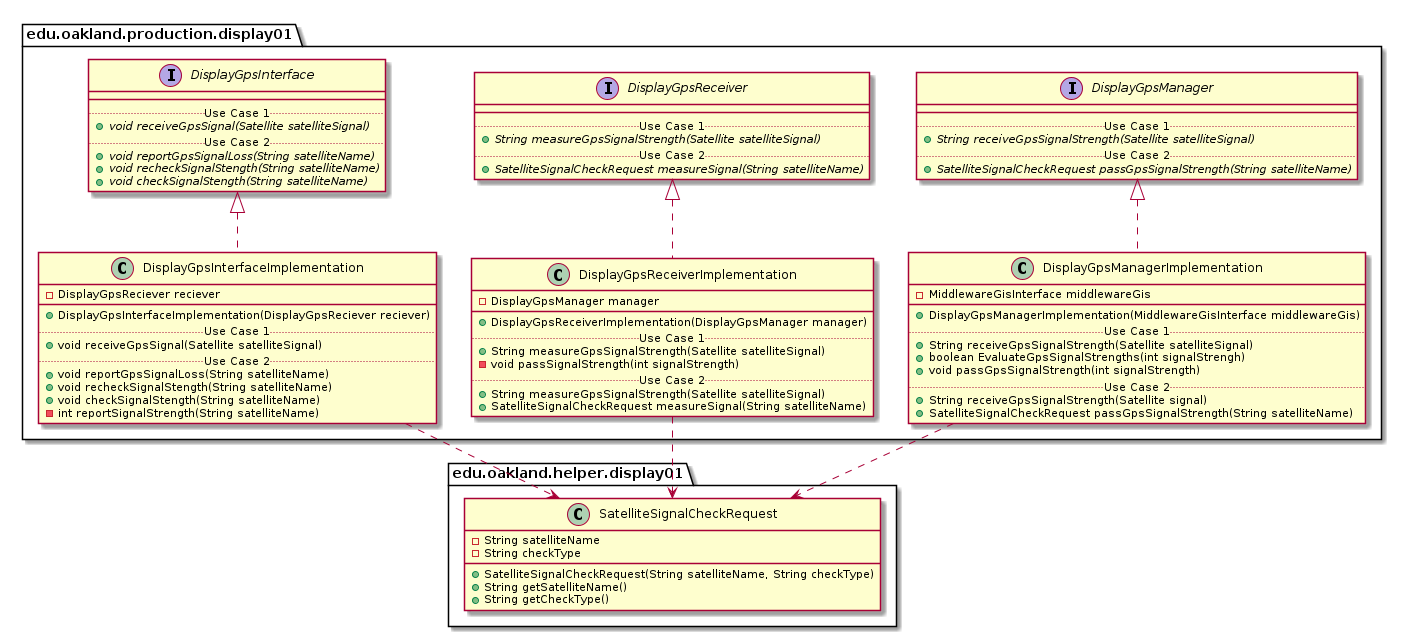

The diagram above was rendered by PlantUML. Its source (embedded in the PNG):
@startuml Display01ProductionPackage_Closure

package edu.oakland.production.display01 {
    
}



package edu.oakland.production.display01 {
    interface DisplayGpsInterface {
        __
        .. Use Case 1 ..
        {abstract} + void receiveGpsSignal(Satellite satelliteSignal)
        .. Use Case 2 ..
        {abstract} + void reportGpsSignalLoss(String satelliteName)
        {abstract} + void recheckSignalStength(String satelliteName)
        {abstract} + void checkSignalStength(String satelliteName)
    }
}








package edu.oakland.production.display01 {
    interface DisplayGpsReceiver {
        __
        .. Use Case 1 ..
        {abstract} + String measureGpsSignalStrength(Satellite satelliteSignal)
        .. Use Case 2 ..
        {abstract} + SatelliteSignalCheckRequest measureSignal(String satelliteName)
    }
}








package edu.oakland.production.display01 {
    interface DisplayGpsManager {
        __
        .. Use Case 1 ..
        {abstract} + String receiveGpsSignalStrength(Satellite satelliteSignal)
        .. Use Case 2 ..
        {abstract} + SatelliteSignalCheckRequest passGpsSignalStrength(String satelliteName)
    }
}









package edu.oakland.production.display01 {
    class DisplayGpsInterfaceImplementation {
        - DisplayGpsReciever reciever
        __
        + DisplayGpsInterfaceImplementation(DisplayGpsReciever reciever)
        .. Use Case 1 ..
        + void receiveGpsSignal(Satellite satelliteSignal)
        .. Use Case 2 ..
        + void reportGpsSignalLoss(String satelliteName)
        + void recheckSignalStength(String satelliteName)
        + void checkSignalStength(String satelliteName)
        - int reportSignalStrength(String satelliteName)
    }
}


DisplayGpsInterfaceImplementation .up.|> DisplayGpsInterface



package edu.oakland.helper.display01 {
    class SatelliteSignalCheckRequest {
        - String satelliteName
        - String checkType
        + SatelliteSignalCheckRequest(String satelliteName, String checkType)
        + String getSatelliteName()
        + String getCheckType()
    }
}






DisplayGpsInterfaceImplementation ..> SatelliteSignalCheckRequest





package edu.oakland.production.display01 {
    class DisplayGpsReceiverImplementation {
        - DisplayGpsManager manager
        __
        + DisplayGpsReceiverImplementation(DisplayGpsManager manager)
        .. Use Case 1 ..
        + String measureGpsSignalStrength(Satellite satelliteSignal)
        - void passSignalStrength(int signalStrength)
        .. Use Case 2 ..
        + String measureGpsSignalStrength(Satellite satelliteSignal)
        + SatelliteSignalCheckRequest measureSignal(String satelliteName)
    }
}


DisplayGpsReceiverImplementation .up.|> DisplayGpsReceiver

DisplayGpsReceiverImplementation ..> SatelliteSignalCheckRequest





package edu.oakland.production.display01 {
  class DisplayGpsManagerImplementation {
    - MiddlewareGisInterface middlewareGis
   __
    + DisplayGpsManagerImplementation(MiddlewareGisInterface middlewareGis)
    .. Use Case 1 ..
    + String receiveGpsSignalStrength(Satellite satelliteSignal)
    + boolean EvaluateGpsSignalStrengths(int signalStrengh)
    + void passGpsSignalStrength(int signalStrength)
    .. Use Case 2 ..
    + String receiveGpsSignalStrength(Satellite signal)
    + SatelliteSignalCheckRequest passGpsSignalStrength(String satelliteName)
    }
}


DisplayGpsManagerImplementation .up.|> DisplayGpsManager

DisplayGpsManagerImplementation ..> SatelliteSignalCheckRequest




@enduml